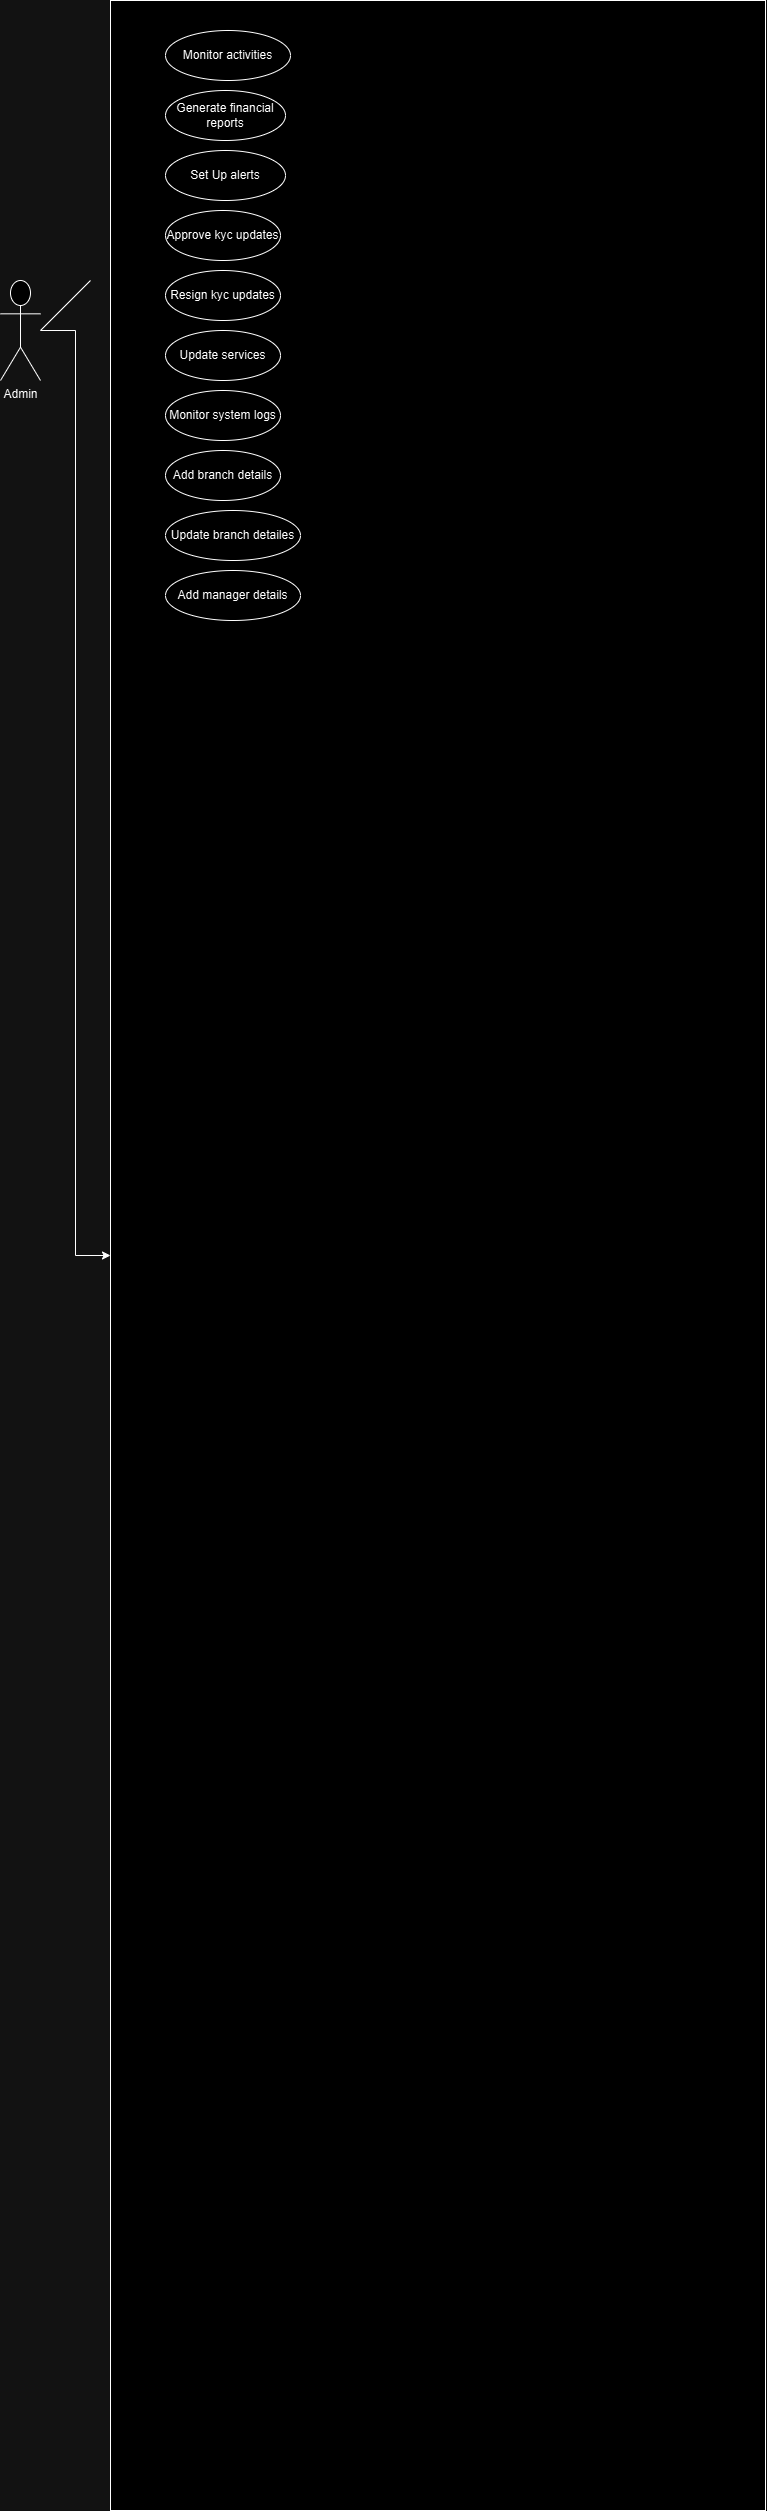

The diagram above was exported from draw.io. Its source (the exported page's mxGraphModel, read from the mxfile embedded in the PNG):
<mxGraphModel dx="683" dy="368" grid="1" gridSize="10" guides="1" tooltips="1" connect="1" arrows="1" fold="1" page="1" pageScale="1" pageWidth="850" pageHeight="1100" math="0" shadow="0">
  <root>
    <mxCell id="0" />
    <mxCell id="1" parent="0" />
    <mxCell id="rnK_H8R-1HKZQ3IbieaK-1" value="" style="rounded=0;whiteSpace=wrap;html=1;" vertex="1" parent="1">
      <mxGeometry x="120" y="160" width="655" height="2510" as="geometry" />
    </mxCell>
    <mxCell id="rnK_H8R-1HKZQ3IbieaK-3" value="" style="edgeStyle=orthogonalEdgeStyle;rounded=0;orthogonalLoop=1;jettySize=auto;html=1;" edge="1" parent="1" source="rnK_H8R-1HKZQ3IbieaK-2" target="rnK_H8R-1HKZQ3IbieaK-1">
      <mxGeometry relative="1" as="geometry" />
    </mxCell>
    <mxCell id="rnK_H8R-1HKZQ3IbieaK-2" value="Admin" style="shape=umlActor;verticalLabelPosition=bottom;verticalAlign=top;html=1;outlineConnect=0;" vertex="1" parent="1">
      <mxGeometry x="10" y="440" width="40" height="100" as="geometry" />
    </mxCell>
    <mxCell id="rnK_H8R-1HKZQ3IbieaK-5" value="Monitor activities" style="ellipse;whiteSpace=wrap;html=1;" vertex="1" parent="1">
      <mxGeometry x="175" y="190" width="125" height="50" as="geometry" />
    </mxCell>
    <mxCell id="rnK_H8R-1HKZQ3IbieaK-6" value="Generate financial reports" style="ellipse;whiteSpace=wrap;html=1;" vertex="1" parent="1">
      <mxGeometry x="175" y="250" width="120" height="50" as="geometry" />
    </mxCell>
    <mxCell id="rnK_H8R-1HKZQ3IbieaK-7" value="Set Up alerts" style="ellipse;whiteSpace=wrap;html=1;" vertex="1" parent="1">
      <mxGeometry x="175" y="310" width="120" height="50" as="geometry" />
    </mxCell>
    <mxCell id="rnK_H8R-1HKZQ3IbieaK-8" value="Approve kyc updates" style="ellipse;whiteSpace=wrap;html=1;" vertex="1" parent="1">
      <mxGeometry x="175" y="370" width="115" height="50" as="geometry" />
    </mxCell>
    <mxCell id="rnK_H8R-1HKZQ3IbieaK-20" value="Resign kyc updates" style="ellipse;whiteSpace=wrap;html=1;" vertex="1" parent="1">
      <mxGeometry x="175" y="430" width="115" height="50" as="geometry" />
    </mxCell>
    <mxCell id="rnK_H8R-1HKZQ3IbieaK-21" value="Update services" style="ellipse;whiteSpace=wrap;html=1;" vertex="1" parent="1">
      <mxGeometry x="175" y="490" width="115" height="50" as="geometry" />
    </mxCell>
    <mxCell id="rnK_H8R-1HKZQ3IbieaK-22" value="Monitor system logs" style="ellipse;whiteSpace=wrap;html=1;" vertex="1" parent="1">
      <mxGeometry x="175" y="550" width="115" height="50" as="geometry" />
    </mxCell>
    <mxCell id="rnK_H8R-1HKZQ3IbieaK-23" value="Add branch details" style="ellipse;whiteSpace=wrap;html=1;" vertex="1" parent="1">
      <mxGeometry x="175" y="610" width="115" height="50" as="geometry" />
    </mxCell>
    <mxCell id="rnK_H8R-1HKZQ3IbieaK-24" value="Update branch detailes" style="ellipse;whiteSpace=wrap;html=1;" vertex="1" parent="1">
      <mxGeometry x="175" y="670" width="135" height="50" as="geometry" />
    </mxCell>
    <mxCell id="rnK_H8R-1HKZQ3IbieaK-25" value="Add manager details" style="ellipse;whiteSpace=wrap;html=1;" vertex="1" parent="1">
      <mxGeometry x="175" y="730" width="135" height="50" as="geometry" />
    </mxCell>
    <mxCell id="rnK_H8R-1HKZQ3IbieaK-28" value="" style="endArrow=none;html=1;rounded=0;" edge="1" parent="1">
      <mxGeometry width="50" height="50" relative="1" as="geometry">
        <mxPoint x="50" y="490" as="sourcePoint" />
        <mxPoint x="100" y="440" as="targetPoint" />
      </mxGeometry>
    </mxCell>
  </root>
</mxGraphModel>